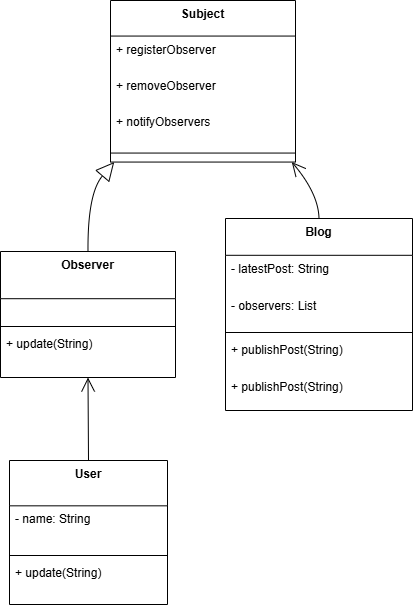

The diagram above was exported from draw.io. Its source (the exported page's mxGraphModel, read from the mxfile embedded in the PNG):
<mxGraphModel dx="1042" dy="565" grid="1" gridSize="10" guides="1" tooltips="1" connect="1" arrows="1" fold="1" page="1" pageScale="1" pageWidth="827" pageHeight="1169" math="0" shadow="0">
  <root>
    <mxCell id="0" />
    <mxCell id="1" parent="0" />
    <mxCell id="2" value="Subject" style="swimlane;fontStyle=1;align=center;verticalAlign=top;childLayout=stackLayout;horizontal=1;startSize=35.55555555555556;horizontalStack=0;resizeParent=1;resizeParentMax=0;resizeLast=0;collapsible=0;marginBottom=0;" parent="1" vertex="1">
      <mxGeometry x="118" y="8" width="185" height="161.55555555555554" as="geometry" />
    </mxCell>
    <mxCell id="3" value="+ registerObserver" style="text;strokeColor=none;fillColor=none;align=left;verticalAlign=top;spacingLeft=4;spacingRight=4;overflow=hidden;rotatable=0;points=[[0,0.5],[1,0.5]];portConstraint=eastwest;" parent="2" vertex="1">
      <mxGeometry y="35.55555555555556" width="185" height="36" as="geometry" />
    </mxCell>
    <mxCell id="4" value="+ removeObserver" style="text;strokeColor=none;fillColor=none;align=left;verticalAlign=top;spacingLeft=4;spacingRight=4;overflow=hidden;rotatable=0;points=[[0,0.5],[1,0.5]];portConstraint=eastwest;" parent="2" vertex="1">
      <mxGeometry y="71.55555555555556" width="185" height="36" as="geometry" />
    </mxCell>
    <mxCell id="5" value="+ notifyObservers" style="text;strokeColor=none;fillColor=none;align=left;verticalAlign=top;spacingLeft=4;spacingRight=4;overflow=hidden;rotatable=0;points=[[0,0.5],[1,0.5]];portConstraint=eastwest;" parent="2" vertex="1">
      <mxGeometry y="107.55555555555556" width="185" height="36" as="geometry" />
    </mxCell>
    <mxCell id="6" style="line;strokeWidth=1;fillColor=none;align=left;verticalAlign=middle;spacingTop=-1;spacingLeft=3;spacingRight=3;rotatable=0;labelPosition=right;points=[];portConstraint=eastwest;strokeColor=inherit;" parent="2" vertex="1">
      <mxGeometry y="143.55555555555554" width="185" height="18" as="geometry" />
    </mxCell>
    <mxCell id="7" value="Observer" style="swimlane;fontStyle=1;align=center;verticalAlign=top;childLayout=stackLayout;horizontal=1;startSize=47.2;horizontalStack=0;resizeParent=1;resizeParentMax=0;resizeLast=0;collapsible=0;marginBottom=0;" parent="1" vertex="1">
      <mxGeometry x="8" y="259" width="175" height="126" as="geometry" />
    </mxCell>
    <mxCell id="8" style="line;strokeWidth=1;fillColor=none;align=left;verticalAlign=middle;spacingTop=-1;spacingLeft=3;spacingRight=3;rotatable=0;labelPosition=right;points=[];portConstraint=eastwest;strokeColor=inherit;" parent="7" vertex="1">
      <mxGeometry y="71" width="175" height="8" as="geometry" />
    </mxCell>
    <mxCell id="9" value="+ update(String)" style="text;strokeColor=none;fillColor=none;align=left;verticalAlign=top;spacingLeft=4;spacingRight=4;overflow=hidden;rotatable=0;points=[[0,0.5],[1,0.5]];portConstraint=eastwest;" parent="7" vertex="1">
      <mxGeometry y="79" width="175" height="47" as="geometry" />
    </mxCell>
    <mxCell id="10" value="Blog" style="swimlane;fontStyle=1;align=center;verticalAlign=top;childLayout=stackLayout;horizontal=1;startSize=36.8;horizontalStack=0;resizeParent=1;resizeParentMax=0;resizeLast=0;collapsible=0;marginBottom=0;" parent="1" vertex="1">
      <mxGeometry x="233" y="226" width="187" height="192" as="geometry" />
    </mxCell>
    <mxCell id="11" value="- latestPost: String" style="text;strokeColor=none;fillColor=none;align=left;verticalAlign=top;spacingLeft=4;spacingRight=4;overflow=hidden;rotatable=0;points=[[0,0.5],[1,0.5]];portConstraint=eastwest;" parent="10" vertex="1">
      <mxGeometry y="37" width="187" height="37" as="geometry" />
    </mxCell>
    <mxCell id="12" value="- observers: List" style="text;strokeColor=none;fillColor=none;align=left;verticalAlign=top;spacingLeft=4;spacingRight=4;overflow=hidden;rotatable=0;points=[[0,0.5],[1,0.5]];portConstraint=eastwest;" parent="10" vertex="1">
      <mxGeometry y="74" width="187" height="37" as="geometry" />
    </mxCell>
    <mxCell id="13" style="line;strokeWidth=1;fillColor=none;align=left;verticalAlign=middle;spacingTop=-1;spacingLeft=3;spacingRight=3;rotatable=0;labelPosition=right;points=[];portConstraint=eastwest;strokeColor=inherit;" parent="10" vertex="1">
      <mxGeometry y="110" width="187" height="8" as="geometry" />
    </mxCell>
    <mxCell id="14" value="+ publishPost(String)" style="text;strokeColor=none;fillColor=none;align=left;verticalAlign=top;spacingLeft=4;spacingRight=4;overflow=hidden;rotatable=0;points=[[0,0.5],[1,0.5]];portConstraint=eastwest;" parent="10" vertex="1">
      <mxGeometry y="118" width="187" height="37" as="geometry" />
    </mxCell>
    <mxCell id="15" value="+ publishPost(String)" style="text;strokeColor=none;fillColor=none;align=left;verticalAlign=top;spacingLeft=4;spacingRight=4;overflow=hidden;rotatable=0;points=[[0,0.5],[1,0.5]];portConstraint=eastwest;" parent="10" vertex="1">
      <mxGeometry y="155" width="187" height="37" as="geometry" />
    </mxCell>
    <mxCell id="16" value="User" style="swimlane;fontStyle=1;align=center;verticalAlign=top;childLayout=stackLayout;horizontal=1;startSize=45.333333333333336;horizontalStack=0;resizeParent=1;resizeParentMax=0;resizeLast=0;collapsible=0;marginBottom=0;" parent="1" vertex="1">
      <mxGeometry x="17" y="468" width="158" height="144" as="geometry" />
    </mxCell>
    <mxCell id="17" value="- name: String" style="text;strokeColor=none;fillColor=none;align=left;verticalAlign=top;spacingLeft=4;spacingRight=4;overflow=hidden;rotatable=0;points=[[0,0.5],[1,0.5]];portConstraint=eastwest;" parent="16" vertex="1">
      <mxGeometry y="45" width="158" height="45" as="geometry" />
    </mxCell>
    <mxCell id="18" style="line;strokeWidth=1;fillColor=none;align=left;verticalAlign=middle;spacingTop=-1;spacingLeft=3;spacingRight=3;rotatable=0;labelPosition=right;points=[];portConstraint=eastwest;strokeColor=inherit;" parent="16" vertex="1">
      <mxGeometry y="91" width="158" height="8" as="geometry" />
    </mxCell>
    <mxCell id="19" value="+ update(String)" style="text;strokeColor=none;fillColor=none;align=left;verticalAlign=top;spacingLeft=4;spacingRight=4;overflow=hidden;rotatable=0;points=[[0,0.5],[1,0.5]];portConstraint=eastwest;" parent="16" vertex="1">
      <mxGeometry y="99" width="158" height="45" as="geometry" />
    </mxCell>
    <mxCell id="20" value="" style="curved=1;startArrow=block;startSize=16;startFill=0;endArrow=none;exitX=0.02;exitY=1;entryX=0.5;entryY=0;" parent="1" source="2" target="7" edge="1">
      <mxGeometry relative="1" as="geometry">
        <Array as="points">
          <mxPoint x="95" y="201" />
        </Array>
      </mxGeometry>
    </mxCell>
    <mxCell id="21" value="" style="curved=1;startArrow=open;startSize=12;endArrow=none;exitX=0.98;exitY=1;entryX=0.5;entryY=0;" parent="1" source="2" target="10" edge="1">
      <mxGeometry relative="1" as="geometry">
        <Array as="points">
          <mxPoint x="326" y="201" />
        </Array>
      </mxGeometry>
    </mxCell>
    <mxCell id="22" value="" style="curved=1;startArrow=open;startSize=12;endArrow=none;exitX=0.5;exitY=1;entryX=0.5;entryY=0;" parent="1" source="7" target="16" edge="1">
      <mxGeometry relative="1" as="geometry">
        <Array as="points" />
      </mxGeometry>
    </mxCell>
  </root>
</mxGraphModel>